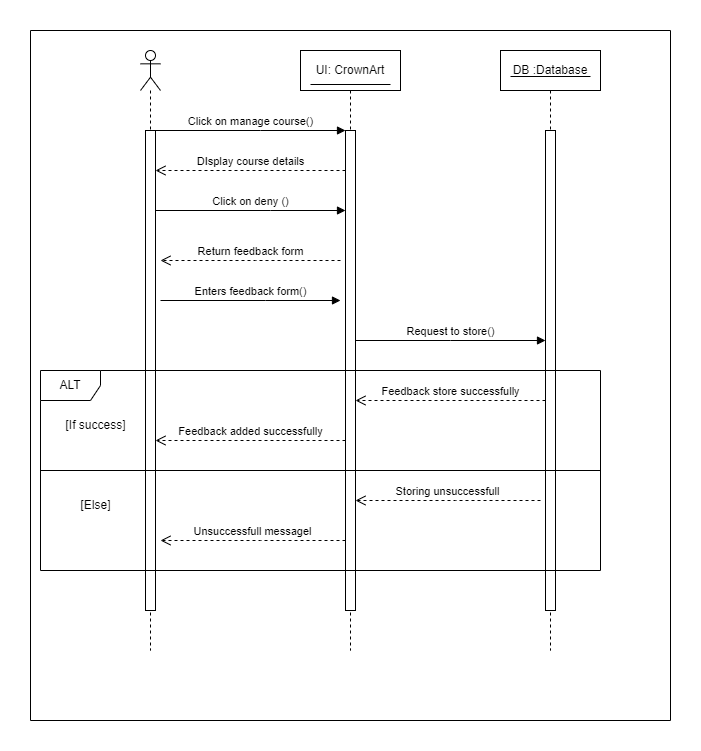

The diagram above was exported from draw.io. Its source (the exported page's mxGraphModel, read from the mxfile embedded in the PNG):
<mxGraphModel dx="993" dy="411" grid="1" gridSize="10" guides="1" tooltips="1" connect="1" arrows="1" fold="1" page="1" pageScale="1" pageWidth="827" pageHeight="1169" background="#ffffff" math="0" shadow="0">
  <root>
    <mxCell id="0" />
    <mxCell id="1" parent="0" />
    <mxCell id="CIt_a3Xb6RRE6Clc5P6Y-18" value="" style="shape=umlLifeline;perimeter=lifelinePerimeter;whiteSpace=wrap;html=1;container=1;dropTarget=0;collapsible=0;recursiveResize=0;outlineConnect=0;portConstraint=eastwest;newEdgeStyle={&quot;curved&quot;:0,&quot;rounded&quot;:0};participant=umlActor;" parent="1" vertex="1">
      <mxGeometry x="190" y="80" width="20" height="600" as="geometry" />
    </mxCell>
    <mxCell id="CIt_a3Xb6RRE6Clc5P6Y-19" value="" style="html=1;points=[[0,0,0,0,5],[0,1,0,0,-5],[1,0,0,0,5],[1,1,0,0,-5]];perimeter=orthogonalPerimeter;outlineConnect=0;targetShapes=umlLifeline;portConstraint=eastwest;newEdgeStyle={&quot;curved&quot;:0,&quot;rounded&quot;:0};" parent="CIt_a3Xb6RRE6Clc5P6Y-18" vertex="1">
      <mxGeometry x="5" y="80" width="10" height="480" as="geometry" />
    </mxCell>
    <mxCell id="CIt_a3Xb6RRE6Clc5P6Y-20" value="UI: CrownArt" style="shape=umlLifeline;perimeter=lifelinePerimeter;whiteSpace=wrap;html=1;container=1;dropTarget=0;collapsible=0;recursiveResize=0;outlineConnect=0;portConstraint=eastwest;newEdgeStyle={&quot;curved&quot;:0,&quot;rounded&quot;:0};" parent="1" vertex="1">
      <mxGeometry x="350" y="80" width="100" height="600" as="geometry" />
    </mxCell>
    <mxCell id="CIt_a3Xb6RRE6Clc5P6Y-21" value="" style="html=1;points=[[0,0,0,0,5],[0,1,0,0,-5],[1,0,0,0,5],[1,1,0,0,-5]];perimeter=orthogonalPerimeter;outlineConnect=0;targetShapes=umlLifeline;portConstraint=eastwest;newEdgeStyle={&quot;curved&quot;:0,&quot;rounded&quot;:0};" parent="CIt_a3Xb6RRE6Clc5P6Y-20" vertex="1">
      <mxGeometry x="45" y="80" width="10" height="480" as="geometry" />
    </mxCell>
    <mxCell id="CIt_a3Xb6RRE6Clc5P6Y-22" value="DB :Database" style="shape=umlLifeline;perimeter=lifelinePerimeter;whiteSpace=wrap;html=1;container=1;dropTarget=0;collapsible=0;recursiveResize=0;outlineConnect=0;portConstraint=eastwest;newEdgeStyle={&quot;curved&quot;:0,&quot;rounded&quot;:0};" parent="1" vertex="1">
      <mxGeometry x="550" y="80" width="100" height="600" as="geometry" />
    </mxCell>
    <mxCell id="CIt_a3Xb6RRE6Clc5P6Y-23" value="" style="html=1;points=[[0,0,0,0,5],[0,1,0,0,-5],[1,0,0,0,5],[1,1,0,0,-5]];perimeter=orthogonalPerimeter;outlineConnect=0;targetShapes=umlLifeline;portConstraint=eastwest;newEdgeStyle={&quot;curved&quot;:0,&quot;rounded&quot;:0};" parent="CIt_a3Xb6RRE6Clc5P6Y-22" vertex="1">
      <mxGeometry x="45" y="80" width="10" height="480" as="geometry" />
    </mxCell>
    <mxCell id="CIt_a3Xb6RRE6Clc5P6Y-24" value="Click on manage course()" style="html=1;verticalAlign=bottom;endArrow=block;curved=0;rounded=0;" parent="1" source="CIt_a3Xb6RRE6Clc5P6Y-19" target="CIt_a3Xb6RRE6Clc5P6Y-21" edge="1">
      <mxGeometry width="80" relative="1" as="geometry">
        <mxPoint x="370" y="280" as="sourcePoint" />
        <mxPoint x="450" y="280" as="targetPoint" />
        <Array as="points">
          <mxPoint x="310" y="160" />
        </Array>
      </mxGeometry>
    </mxCell>
    <mxCell id="CIt_a3Xb6RRE6Clc5P6Y-25" value="DIsplay course details" style="html=1;verticalAlign=bottom;endArrow=open;dashed=1;endSize=8;curved=0;rounded=0;" parent="1" source="CIt_a3Xb6RRE6Clc5P6Y-21" target="CIt_a3Xb6RRE6Clc5P6Y-19" edge="1">
      <mxGeometry relative="1" as="geometry">
        <mxPoint x="450" y="280" as="sourcePoint" />
        <mxPoint x="370" y="280" as="targetPoint" />
        <Array as="points">
          <mxPoint x="300" y="200" />
        </Array>
      </mxGeometry>
    </mxCell>
    <mxCell id="CIt_a3Xb6RRE6Clc5P6Y-26" value="Click on deny ()" style="html=1;verticalAlign=bottom;endArrow=block;curved=0;rounded=0;" parent="1" source="CIt_a3Xb6RRE6Clc5P6Y-19" target="CIt_a3Xb6RRE6Clc5P6Y-21" edge="1">
      <mxGeometry width="80" relative="1" as="geometry">
        <mxPoint x="215" y="170" as="sourcePoint" />
        <mxPoint x="405" y="170" as="targetPoint" />
        <Array as="points">
          <mxPoint x="320" y="240" />
        </Array>
      </mxGeometry>
    </mxCell>
    <mxCell id="CIt_a3Xb6RRE6Clc5P6Y-27" value="Request to store()" style="html=1;verticalAlign=bottom;endArrow=block;curved=0;rounded=0;" parent="1" source="CIt_a3Xb6RRE6Clc5P6Y-21" target="CIt_a3Xb6RRE6Clc5P6Y-23" edge="1">
      <mxGeometry width="80" relative="1" as="geometry">
        <mxPoint x="370" y="280" as="sourcePoint" />
        <mxPoint x="450" y="280" as="targetPoint" />
        <Array as="points">
          <mxPoint x="500" y="370" />
        </Array>
      </mxGeometry>
    </mxCell>
    <mxCell id="CIt_a3Xb6RRE6Clc5P6Y-29" value="Feedback store successfully" style="html=1;verticalAlign=bottom;endArrow=open;dashed=1;endSize=8;curved=0;rounded=0;" parent="1" source="CIt_a3Xb6RRE6Clc5P6Y-23" target="CIt_a3Xb6RRE6Clc5P6Y-21" edge="1">
      <mxGeometry relative="1" as="geometry">
        <mxPoint x="600" y="340" as="sourcePoint" />
        <mxPoint x="410" y="340" as="targetPoint" />
        <Array as="points">
          <mxPoint x="490" y="430" />
        </Array>
      </mxGeometry>
    </mxCell>
    <mxCell id="CIt_a3Xb6RRE6Clc5P6Y-30" value="Feedback added successfully" style="html=1;verticalAlign=bottom;endArrow=open;dashed=1;endSize=8;curved=0;rounded=0;" parent="1" source="CIt_a3Xb6RRE6Clc5P6Y-21" target="CIt_a3Xb6RRE6Clc5P6Y-19" edge="1">
      <mxGeometry relative="1" as="geometry">
        <mxPoint x="450" y="280" as="sourcePoint" />
        <mxPoint x="370" y="280" as="targetPoint" />
        <Array as="points">
          <mxPoint x="290" y="470" />
        </Array>
      </mxGeometry>
    </mxCell>
    <mxCell id="CIt_a3Xb6RRE6Clc5P6Y-33" value="" style="swimlane;startSize=0;" parent="1" vertex="1">
      <mxGeometry x="80" y="60" width="640" height="690" as="geometry" />
    </mxCell>
    <mxCell id="Sjm9lAS4K2PB7TZ2MxRe-1" value="Return feedback form" style="html=1;verticalAlign=bottom;endArrow=open;dashed=1;endSize=8;curved=0;rounded=0;" edge="1" parent="CIt_a3Xb6RRE6Clc5P6Y-33">
      <mxGeometry relative="1" as="geometry">
        <mxPoint x="310" y="230" as="sourcePoint" />
        <mxPoint x="130" y="230" as="targetPoint" />
        <Array as="points">
          <mxPoint x="225" y="230" />
        </Array>
      </mxGeometry>
    </mxCell>
    <mxCell id="Sjm9lAS4K2PB7TZ2MxRe-3" value="Enters feedback form()" style="html=1;verticalAlign=bottom;endArrow=block;curved=0;rounded=0;" edge="1" parent="CIt_a3Xb6RRE6Clc5P6Y-33">
      <mxGeometry width="80" relative="1" as="geometry">
        <mxPoint x="130" y="270" as="sourcePoint" />
        <mxPoint x="310" y="270" as="targetPoint" />
        <Array as="points">
          <mxPoint x="235" y="270" />
        </Array>
      </mxGeometry>
    </mxCell>
    <mxCell id="Sjm9lAS4K2PB7TZ2MxRe-4" value="Storing unsuccessfull" style="html=1;verticalAlign=bottom;endArrow=open;dashed=1;endSize=8;curved=0;rounded=0;" edge="1" parent="CIt_a3Xb6RRE6Clc5P6Y-33" target="CIt_a3Xb6RRE6Clc5P6Y-21">
      <mxGeometry relative="1" as="geometry">
        <mxPoint x="510" y="470" as="sourcePoint" />
        <mxPoint x="330" y="470" as="targetPoint" />
        <Array as="points">
          <mxPoint x="425" y="470" />
        </Array>
      </mxGeometry>
    </mxCell>
    <mxCell id="Sjm9lAS4K2PB7TZ2MxRe-5" value="Unsuccessfull messagel" style="html=1;verticalAlign=bottom;endArrow=open;dashed=1;endSize=8;curved=0;rounded=0;" edge="1" parent="CIt_a3Xb6RRE6Clc5P6Y-33">
      <mxGeometry relative="1" as="geometry">
        <mxPoint x="315" y="510" as="sourcePoint" />
        <mxPoint x="130" y="510" as="targetPoint" />
        <Array as="points">
          <mxPoint x="230" y="510" />
        </Array>
      </mxGeometry>
    </mxCell>
    <mxCell id="Sjm9lAS4K2PB7TZ2MxRe-6" value="ALT" style="shape=umlFrame;whiteSpace=wrap;html=1;pointerEvents=0;" vertex="1" parent="CIt_a3Xb6RRE6Clc5P6Y-33">
      <mxGeometry x="10" y="340" width="560" height="200" as="geometry" />
    </mxCell>
    <mxCell id="CIt_a3Xb6RRE6Clc5P6Y-35" value="[Else]" style="text;html=1;align=center;verticalAlign=middle;resizable=0;points=[];autosize=1;strokeColor=none;fillColor=none;" parent="CIt_a3Xb6RRE6Clc5P6Y-33" vertex="1">
      <mxGeometry x="40" y="460" width="50" height="30" as="geometry" />
    </mxCell>
    <mxCell id="CIt_a3Xb6RRE6Clc5P6Y-34" value="[If success]" style="text;html=1;align=center;verticalAlign=middle;resizable=0;points=[];autosize=1;strokeColor=none;fillColor=none;" parent="CIt_a3Xb6RRE6Clc5P6Y-33" vertex="1">
      <mxGeometry x="25" y="380" width="80" height="30" as="geometry" />
    </mxCell>
    <mxCell id="Sjm9lAS4K2PB7TZ2MxRe-7" value="" style="line;strokeWidth=1;fillColor=none;align=left;verticalAlign=middle;spacingTop=-1;spacingLeft=3;spacingRight=3;rotatable=0;labelPosition=right;points=[];portConstraint=eastwest;strokeColor=inherit;" vertex="1" parent="CIt_a3Xb6RRE6Clc5P6Y-33">
      <mxGeometry x="10" y="436" width="560" height="8" as="geometry" />
    </mxCell>
    <mxCell id="Sjm9lAS4K2PB7TZ2MxRe-9" value="" style="line;strokeWidth=1;fillColor=none;align=left;verticalAlign=middle;spacingTop=-1;spacingLeft=3;spacingRight=3;rotatable=0;labelPosition=right;points=[];portConstraint=eastwest;strokeColor=inherit;" vertex="1" parent="CIt_a3Xb6RRE6Clc5P6Y-33">
      <mxGeometry x="280" y="50" width="80" height="8" as="geometry" />
    </mxCell>
    <mxCell id="Sjm9lAS4K2PB7TZ2MxRe-10" value="" style="line;strokeWidth=1;fillColor=none;align=left;verticalAlign=middle;spacingTop=-1;spacingLeft=3;spacingRight=3;rotatable=0;labelPosition=right;points=[];portConstraint=eastwest;strokeColor=inherit;" vertex="1" parent="CIt_a3Xb6RRE6Clc5P6Y-33">
      <mxGeometry x="480" y="42" width="80" height="8" as="geometry" />
    </mxCell>
  </root>
</mxGraphModel>